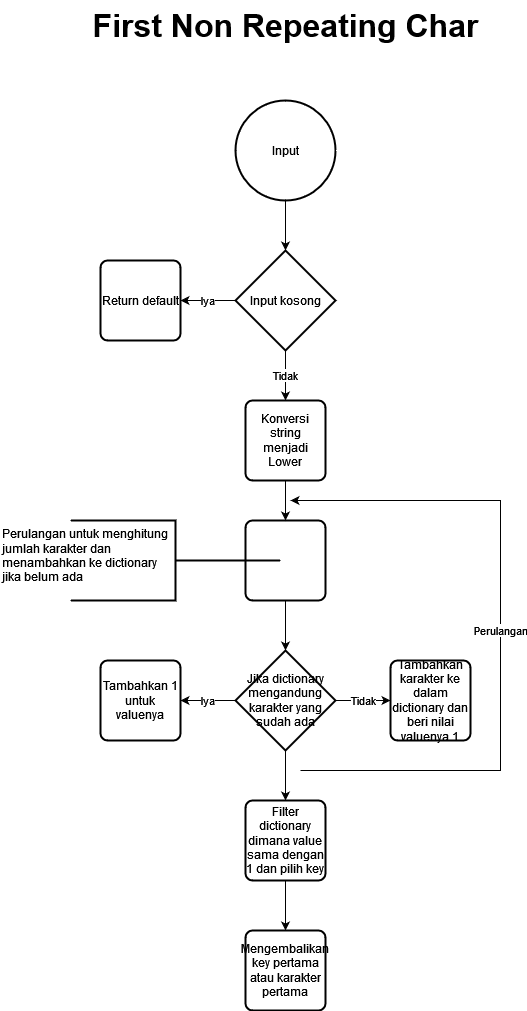

The diagram above was exported from draw.io. Its source (the exported page's mxGraphModel, read from the mxfile embedded in the PNG):
<mxGraphModel dx="1434" dy="729" grid="1" gridSize="10" guides="1" tooltips="1" connect="1" arrows="1" fold="1" page="1" pageScale="1" pageWidth="850" pageHeight="1100" math="0" shadow="0">
  <root>
    <mxCell id="0" />
    <mxCell id="1" parent="0" />
    <mxCell id="X6CTtWItVL4kXBdLJ4Ip-1" value="First Non Repeating Char" style="text;html=1;align=center;verticalAlign=middle;resizable=0;points=[];autosize=1;strokeColor=none;fillColor=none;fontStyle=1;fontSize=32;" parent="1" vertex="1">
      <mxGeometry x="220" y="30" width="410" height="50" as="geometry" />
    </mxCell>
    <mxCell id="ZWZhlav01GMxOHmYyVjp-2" value="" style="edgeStyle=orthogonalEdgeStyle;rounded=0;orthogonalLoop=1;jettySize=auto;html=1;" parent="1" source="0clr_kpmyEolxJWUBLCz-1" target="ZWZhlav01GMxOHmYyVjp-1" edge="1">
      <mxGeometry relative="1" as="geometry" />
    </mxCell>
    <mxCell id="0clr_kpmyEolxJWUBLCz-1" value="Input" style="strokeWidth=2;html=1;shape=mxgraph.flowchart.start_2;whiteSpace=wrap;" parent="1" vertex="1">
      <mxGeometry x="375" y="130" width="100" height="100" as="geometry" />
    </mxCell>
    <mxCell id="wacEb_jsB1OJV2dzhm8h-2" value="Iya" style="edgeStyle=orthogonalEdgeStyle;rounded=0;orthogonalLoop=1;jettySize=auto;html=1;" parent="1" source="ZWZhlav01GMxOHmYyVjp-1" target="wacEb_jsB1OJV2dzhm8h-1" edge="1">
      <mxGeometry relative="1" as="geometry" />
    </mxCell>
    <mxCell id="1XKZuNE4u-PChoxFRiQf-4" value="Tidak" style="edgeStyle=orthogonalEdgeStyle;rounded=0;orthogonalLoop=1;jettySize=auto;html=1;" parent="1" source="ZWZhlav01GMxOHmYyVjp-1" target="1XKZuNE4u-PChoxFRiQf-3" edge="1">
      <mxGeometry relative="1" as="geometry" />
    </mxCell>
    <mxCell id="ZWZhlav01GMxOHmYyVjp-1" value="Input kosong" style="strokeWidth=2;html=1;shape=mxgraph.flowchart.decision;whiteSpace=wrap;" parent="1" vertex="1">
      <mxGeometry x="375" y="280" width="100" height="100" as="geometry" />
    </mxCell>
    <mxCell id="wacEb_jsB1OJV2dzhm8h-1" value="Return default" style="rounded=1;whiteSpace=wrap;html=1;absoluteArcSize=1;arcSize=14;strokeWidth=2;" parent="1" vertex="1">
      <mxGeometry x="240" y="290" width="80" height="80" as="geometry" />
    </mxCell>
    <mxCell id="QJRhJyZPPVl1fDPAp1Oc-4" value="" style="edgeStyle=orthogonalEdgeStyle;rounded=0;orthogonalLoop=1;jettySize=auto;html=1;" parent="1" source="QJRhJyZPPVl1fDPAp1Oc-1" target="QJRhJyZPPVl1fDPAp1Oc-3" edge="1">
      <mxGeometry relative="1" as="geometry" />
    </mxCell>
    <mxCell id="QJRhJyZPPVl1fDPAp1Oc-1" value="" style="rounded=1;whiteSpace=wrap;html=1;absoluteArcSize=1;arcSize=14;strokeWidth=2;" parent="1" vertex="1">
      <mxGeometry x="385" y="550" width="80" height="80" as="geometry" />
    </mxCell>
    <mxCell id="QJRhJyZPPVl1fDPAp1Oc-7" value="Perulangan" style="edgeStyle=orthogonalEdgeStyle;rounded=0;orthogonalLoop=1;jettySize=auto;html=1;" parent="1" edge="1">
      <mxGeometry relative="1" as="geometry">
        <mxPoint x="430" y="530" as="targetPoint" />
        <Array as="points">
          <mxPoint x="640" y="800" />
          <mxPoint x="640" y="530" />
        </Array>
        <mxPoint x="440" y="800" as="sourcePoint" />
      </mxGeometry>
    </mxCell>
    <mxCell id="apgUlzd7pKORkd5VyPTy-1" value="" style="edgeStyle=orthogonalEdgeStyle;rounded=0;orthogonalLoop=1;jettySize=auto;html=1;entryX=0.5;entryY=0;entryDx=0;entryDy=0;" parent="1" source="QJRhJyZPPVl1fDPAp1Oc-3" target="apgUlzd7pKORkd5VyPTy-14" edge="1">
      <mxGeometry relative="1" as="geometry">
        <mxPoint x="425" y="830" as="targetPoint" />
      </mxGeometry>
    </mxCell>
    <mxCell id="apgUlzd7pKORkd5VyPTy-5" value="Iya" style="edgeStyle=orthogonalEdgeStyle;rounded=0;orthogonalLoop=1;jettySize=auto;html=1;" parent="1" source="QJRhJyZPPVl1fDPAp1Oc-3" target="apgUlzd7pKORkd5VyPTy-4" edge="1">
      <mxGeometry relative="1" as="geometry" />
    </mxCell>
    <mxCell id="2zJnLkoMORhBFpseb4Hj-9" value="Tidak" style="edgeStyle=orthogonalEdgeStyle;rounded=0;orthogonalLoop=1;jettySize=auto;html=1;" edge="1" parent="1" source="QJRhJyZPPVl1fDPAp1Oc-3" target="2zJnLkoMORhBFpseb4Hj-7">
      <mxGeometry relative="1" as="geometry" />
    </mxCell>
    <mxCell id="QJRhJyZPPVl1fDPAp1Oc-3" value="Jika dictionary mengandung karakter yang sudah ada" style="strokeWidth=2;html=1;shape=mxgraph.flowchart.decision;whiteSpace=wrap;" parent="1" vertex="1">
      <mxGeometry x="375" y="680" width="100" height="100" as="geometry" />
    </mxCell>
    <mxCell id="1XKZuNE4u-PChoxFRiQf-5" value="" style="edgeStyle=orthogonalEdgeStyle;rounded=0;orthogonalLoop=1;jettySize=auto;html=1;" parent="1" source="1XKZuNE4u-PChoxFRiQf-3" target="QJRhJyZPPVl1fDPAp1Oc-1" edge="1">
      <mxGeometry relative="1" as="geometry" />
    </mxCell>
    <mxCell id="1XKZuNE4u-PChoxFRiQf-3" value="Konversi string menjadi Lower" style="rounded=1;whiteSpace=wrap;html=1;absoluteArcSize=1;arcSize=14;strokeWidth=2;" parent="1" vertex="1">
      <mxGeometry x="385" y="430" width="80" height="80" as="geometry" />
    </mxCell>
    <mxCell id="apgUlzd7pKORkd5VyPTy-4" value="Tambahkan 1 untuk valuenya" style="rounded=1;whiteSpace=wrap;html=1;absoluteArcSize=1;arcSize=14;strokeWidth=2;" parent="1" vertex="1">
      <mxGeometry x="240" y="690" width="80" height="80" as="geometry" />
    </mxCell>
    <mxCell id="apgUlzd7pKORkd5VyPTy-16" value="" style="edgeStyle=orthogonalEdgeStyle;rounded=0;orthogonalLoop=1;jettySize=auto;html=1;" parent="1" source="apgUlzd7pKORkd5VyPTy-14" target="apgUlzd7pKORkd5VyPTy-15" edge="1">
      <mxGeometry relative="1" as="geometry" />
    </mxCell>
    <mxCell id="apgUlzd7pKORkd5VyPTy-14" value="Filter dictionary dimana value sama dengan 1 dan pilih key" style="rounded=1;whiteSpace=wrap;html=1;absoluteArcSize=1;arcSize=14;strokeWidth=2;" parent="1" vertex="1">
      <mxGeometry x="385" y="830" width="80" height="80" as="geometry" />
    </mxCell>
    <mxCell id="apgUlzd7pKORkd5VyPTy-15" value="Mengembalikan key pertama atau karakter pertama" style="rounded=1;whiteSpace=wrap;html=1;absoluteArcSize=1;arcSize=14;strokeWidth=2;" parent="1" vertex="1">
      <mxGeometry x="385" y="960" width="80" height="80" as="geometry" />
    </mxCell>
    <mxCell id="2zJnLkoMORhBFpseb4Hj-2" value="Perulangan untuk menghitung jumlah karakter dan menambahkan ke dictionary jika belum ada" style="text;whiteSpace=wrap;" vertex="1" parent="1">
      <mxGeometry x="140" y="550" width="170" height="80" as="geometry" />
    </mxCell>
    <mxCell id="2zJnLkoMORhBFpseb4Hj-7" value="Tambahkan karakter ke dalam dictionary dan beri nilai valuenya 1" style="rounded=1;whiteSpace=wrap;html=1;absoluteArcSize=1;arcSize=14;strokeWidth=2;" vertex="1" parent="1">
      <mxGeometry x="530" y="690" width="80" height="80" as="geometry" />
    </mxCell>
    <mxCell id="2zJnLkoMORhBFpseb4Hj-10" value="" style="strokeWidth=2;html=1;shape=mxgraph.flowchart.annotation_2;align=left;labelPosition=right;pointerEvents=1;direction=west;" vertex="1" parent="1">
      <mxGeometry x="210" y="550" width="210" height="80" as="geometry" />
    </mxCell>
  </root>
</mxGraphModel>